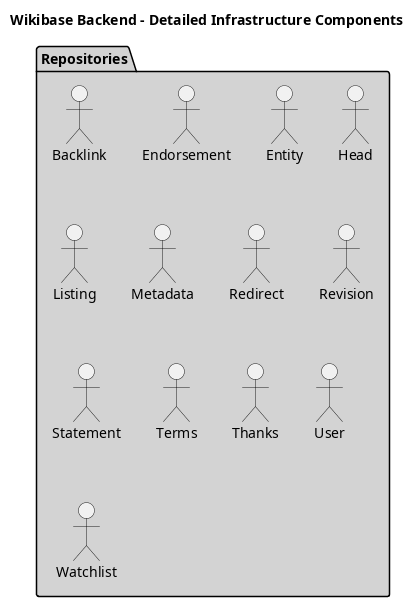

The diagram above was rendered by PlantUML. Its source (embedded in the PNG):
@startuml Detailed Infrastructure Components

title Wikibase Backend - Detailed Infrastructure Components

package "Repositories" as Repositories #LightGray {
    "Backlink" as BacklinkRepository
    "Endorsement" as EndorsementRepository
    "Entity" as EntityRepository
    "Head" as HeadRepository
    "Listing" as ListingRepository
    "Metadata" as MetadataRepository
    "Redirect" as RedirectRepository
    "Revision" as RevisionRepository
    "Statement" as StatementRepository
    "Terms" as TermsRepository
    "Thanks" as ThanksRepository
    "User" as UserRepository
    "Watchlist" as WatchlistRepository
}

@enduml